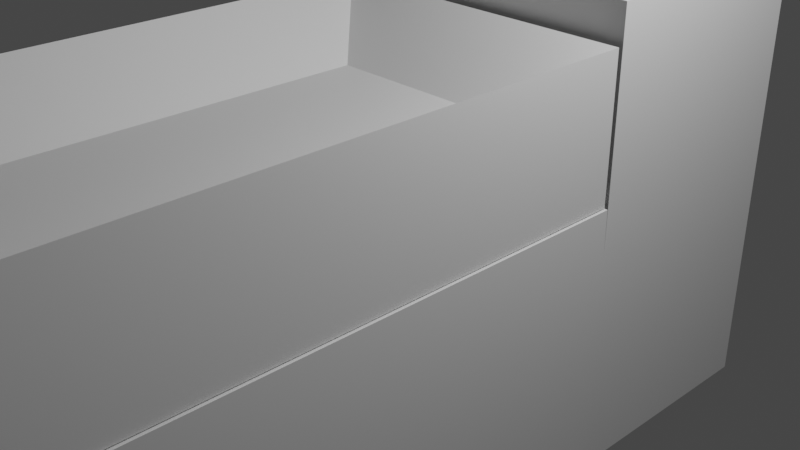 # Source: chestplate_-_Copy.blend  (saved by Blender 3.3.6; exported with 4.5.12 LTS)
import bpy
from mathutils import Matrix  # noqa: F401  (used for matrix-valued properties, if any)

bpy.ops.wm.read_factory_settings(use_empty=True)
scene = bpy.context.scene
scene.name = 'Scene'

# ---- collections
col_collection = bpy.data.collections.new('Collection'); scene.collection.children.link(col_collection)

# ---- materials (node trees are filled in below, after node groups)
mat_material = bpy.data.materials.new('Material')
mat_material.alpha_threshold = 0.0
mat_material.use_transparent_shadow = False
mat_material.roughness = 0.5
mat_material.line_color = (0.0, 0.0, 0.0, 1.0)

# ---- material node trees
mat_material.use_nodes = True; mat_material.node_tree.nodes.clear()
_N = mat_material.node_tree.nodes; _L = mat_material.node_tree.links
n0 = _N.new('ShaderNodeOutputMaterial'); n0.name = 'Material Output'; n0.location = (300, 300)
n1 = _N.new('ShaderNodeBsdfPrincipled'); n1.name = 'Principled BSDF'; n1.location = (10, 300)
n1.distribution = 'GGX'
n1.subsurface_method = 'RANDOM_WALK_SKIN'
n1.inputs[3].default_value = 1.45
n1.inputs[27].default_value = (0.0, 0.0, 0.0, 1.0)
n1.inputs[28].default_value = 1.0
_L.new(n1.outputs[0], n0.inputs[0])
n0.is_active_output = True

# ---- world
world_world = bpy.data.worlds.new('World'); scene.world = world_world
world_world.use_nodes = True; world_world.node_tree.nodes.clear()
_N = world_world.node_tree.nodes; _L = world_world.node_tree.links
n0 = _N.new('ShaderNodeOutputWorld'); n0.name = 'World Output'; n0.location = (300, 300)
n1 = _N.new('ShaderNodeBackground'); n1.name = 'Background'; n1.location = (10, 300)
n1.inputs[0].default_value = (0.05088, 0.05088, 0.05088, 1.0)
_L.new(n1.outputs[0], n0.inputs[0])
n0.is_active_output = True
world_world.color = (0.05088, 0.05088, 0.05088)
world_world.use_sun_shadow = False
world_world.sun_shadow_jitter_overblur = 0.0

# ---- cameras
cam_camera = bpy.data.cameras.new('Camera')
cam_camera.clip_end = 100.0
cam_camera.ortho_scale = 7.314

# ---- lights
light_light = bpy.data.lights.new('Light', 'POINT')
light_light.transmission_factor = 0.0
light_light.energy = 1000.0
light_light.shadow_soft_size = 0.1
light_light.shadow_maximum_resolution = 0.006
light_light.use_absolute_resolution = True

# ---- meshes
me_cube = bpy.data.meshes.new('Cube')
me_cube.from_pydata([(1.782, 3.798, 2.393), (1.141, 3.305, -1.894), (1.782, 1.051, 2.393), (1.141, 1.544, -1.894), (-1.792, 3.798, 2.393), (-1.151, 3.305, -1.894), (-1.792, 1.051, 2.393), (-1.151, 1.544, -1.894), (-1.152, -7.918, -2.078), (-1.792, -8.396, 2.237), (-1.152, -6.209, -2.078), (-1.792, -5.732, 2.237), (1.142, -7.918, -2.078), (1.782, -8.396, 2.237), (1.142, -6.209, -2.078), (1.782, -5.732, 2.237), (-1.792, 3.798, -2.66), (-1.792, 1.051, -2.66), (1.782, 3.798, -2.66), (1.782, 1.051, -2.66), (-1.792, -5.732, -2.58), (-1.792, -8.396, -2.58), (1.782, -5.732, -2.58), (1.782, -8.396, -2.58), (-1.792, -5.732, -2.58), (-1.792, -8.396, -2.58), (1.782, -5.732, -2.58), (1.782, -8.396, -2.58), (-1.792, -5.732, -2.58), (-1.792, -8.396, -2.58), (1.782, -5.732, -2.58), (1.782, -8.396, -2.58), (-1.737, -5.75, -6.412), (-1.737, -5.822, 0.4234), (-1.737, 1.037, -6.412), (-1.737, 0.9653, 0.4234), (1.838, -5.75, -6.412), (1.838, -5.822, 0.4234), (1.838, 1.037, -6.412), (1.838, 0.9653, 0.4234), (-0.9304, -5.435, -6.256), (-1.839, -5.698, -5.258), (-0.9304, 0.581, -6.256), (-1.839, 0.8437, -5.258), (1.069, -5.435, -6.256), (1.732, -5.698, -5.258), (1.069, 0.581, -6.256), (1.732, 0.8437, -5.258), (-1.716, 1.367, -7.258), (-1.716, -6.221, -7.258), (1.855, 1.367, -7.258), (1.855, -6.221, -7.258), (-1.755, -5.694, 0.4351), (-1.089, -5.028, 1.296), (-1.755, 0.9514, 0.4351), (-1.089, 0.2851, 1.296), (1.811, -5.694, 0.4351), (1.145, -5.028, 1.296), (1.811, 0.9514, 0.4351), (1.145, 0.2851, 1.296), (-1.755, -5.694, 2.002), (-1.755, 0.9514, 2.002), (1.811, 0.9514, 2.002), (1.811, -5.694, 2.002)], [], [(0, 4, 6, 2), (19, 2, 6, 17), (17, 6, 4, 16), (5, 1, 3, 7), (18, 0, 2, 19), (16, 4, 0, 18), (21, 9, 11, 20), (20, 11, 15, 22), (22, 15, 13, 23), (23, 13, 9, 21), (10, 14, 12, 8), (15, 11, 9, 13), (5, 7, 17, 16), (1, 5, 16, 18), (7, 3, 19, 17), (3, 1, 18, 19), (24, 25, 21, 20), (26, 24, 20, 22), (27, 26, 22, 23), (25, 27, 23, 21), (28, 29, 25, 24), (30, 28, 24, 26), (31, 30, 26, 27), (29, 31, 27, 25), (10, 8, 29, 28), (14, 10, 28, 30), (12, 14, 30, 31), (8, 12, 31, 29), (32, 33, 35, 34), (34, 35, 39, 38), (38, 39, 37, 36), (36, 37, 33, 32), (34, 38, 36, 32), (39, 35, 33, 37), (49, 41, 43, 48), (48, 43, 47, 50), (50, 47, 45, 51), (51, 45, 41, 49), (42, 46, 44, 40), (47, 43, 41, 45), (42, 40, 49, 48), (46, 42, 48, 50), (44, 46, 50, 51), (40, 44, 51, 49), (52, 60, 61, 54), (54, 61, 62, 58), (58, 62, 63, 56), (56, 63, 60, 52), (54, 58, 56, 52), (59, 55, 53, 57), (53, 55, 61, 60), (55, 59, 62, 61), (59, 57, 63, 62), (57, 53, 60, 63)])
_uv = me_cube.uv_layers.new(name='UVMap')
_uv.uv.foreach_set('vector', [0.625, 0.5, 0.875, 0.5, 0.875, 0.75, 0.625, 0.75, 0.375, 0.75, 0.625, 0.75, 0.625, 1.0, 0.375, 1.0, 0.375, 0.0, 0.625, 0.0, 0.625, 0.25, 0.375, 0.25, 0.1699, 0.5449, 0.3301, 0.5449, 0.3301, 0.7051, 0.1699, 0.7051, 0.375, 0.5, 0.625, 0.5, 0.625, 0.75, 0.375, 0.75, 0.375, 0.25, 0.625, 0.25, 0.625, 0.5, 0.375, 0.5, 0.375, 0.0, 0.625, 0.0, 0.625, 0.25, 0.375, 0.25, 0.375, 0.25, 0.625, 0.25, 0.625, 0.5, 0.375, 0.5, 0.375, 0.5, 0.625, 0.5, 0.625, 0.75, 0.375, 0.75, 0.375, 0.75, 0.625, 0.75, 0.625, 1.0, 0.375, 1.0, 0.1698, 0.5448, 0.3302, 0.5448, 0.3302, 0.7052, 0.1698, 0.7052, 0.625, 0.5, 0.875, 0.5, 0.875, 0.75, 0.625, 0.75, 0.1699, 0.5449, 0.1699, 0.7051, 0.125, 0.75, 0.125, 0.5, 0.3301, 0.5449, 0.1699, 0.5449, 0.125, 0.5, 0.375, 0.5, 0.1699, 0.7051, 0.3301, 0.7051, 0.375, 0.75, 0.125, 0.75, 0.3301, 0.7051, 0.3301, 0.5449, 0.375, 0.5, 0.375, 0.75, 0.125, 0.5, 0.125, 0.75, 0.125, 0.75, 0.125, 0.5, 0.375, 0.5, 0.125, 0.5, 0.125, 0.5, 0.375, 0.5, 0.375, 0.75, 0.375, 0.5, 0.375, 0.5, 0.375, 0.75, 0.125, 0.75, 0.375, 0.75, 0.375, 0.75, 0.125, 0.75, 0.125, 0.5, 0.125, 0.75, 0.125, 0.75, 0.125, 0.5, 0.375, 0.5, 0.125, 0.5, 0.125, 0.5, 0.375, 0.5, 0.375, 0.75, 0.375, 0.5, 0.375, 0.5, 0.375, 0.75, 0.125, 0.75, 0.375, 0.75, 0.375, 0.75, 0.125, 0.75, 0.1698, 0.5448, 0.1698, 0.7052, 0.125, 0.75, 0.125, 0.5, 0.3302, 0.5448, 0.1698, 0.5448, 0.125, 0.5, 0.375, 0.5, 0.3302, 0.7052, 0.3302, 0.5448, 0.375, 0.5, 0.375, 0.75, 0.1698, 0.7052, 0.3302, 0.7052, 0.375, 0.75, 0.125, 0.75, 0.375, 0.0, 0.625, 0.0, 0.625, 0.25, 0.375, 0.25, 0.375, 0.25, 0.625, 0.25, 0.625, 0.5, 0.375, 0.5, 0.375, 0.5, 0.625, 0.5, 0.625, 0.75, 0.375, 0.75, 0.375, 0.75, 0.625, 0.75, 0.625, 1.0, 0.375, 1.0, 0.125, 0.5, 0.375, 0.5, 0.375, 0.75, 0.125, 0.75, 0.625, 0.5, 0.875, 0.5, 0.875, 0.75, 0.625, 0.75, 0.375, 0.0, 0.625, 0.0, 0.625, 0.25, 0.375, 0.25, 0.375, 0.25, 0.625, 0.25, 0.625, 0.5, 0.375, 0.5, 0.375, 0.5, 0.625, 0.5, 0.625, 0.75, 0.375, 0.75, 0.375, 0.75, 0.625, 0.75, 0.625, 1.0, 0.375, 1.0, 0.18, 0.5259, 0.32, 0.5259, 0.32, 0.7241, 0.18, 0.7241, 0.625, 0.5, 0.875, 0.5, 0.875, 0.75, 0.625, 0.75, 0.18, 0.5259, 0.18, 0.7241, 0.125, 0.75, 0.125, 0.5, 0.32, 0.5259, 0.18, 0.5259, 0.125, 0.5, 0.375, 0.5, 0.32, 0.7241, 0.32, 0.5259, 0.375, 0.5, 0.375, 0.75, 0.18, 0.7241, 0.32, 0.7241, 0.375, 0.75, 0.125, 0.75, 0.375, 0.0, 0.625, 0.0, 0.625, 0.25, 0.375, 0.25, 0.375, 0.25, 0.625, 0.25, 0.625, 0.5, 0.375, 0.5, 0.375, 0.5, 0.625, 0.5, 0.625, 0.75, 0.375, 0.75, 0.375, 0.75, 0.625, 0.75, 0.625, 1.0, 0.375, 1.0, 0.125, 0.5, 0.375, 0.5, 0.375, 0.75, 0.125, 0.75, 0.6717, 0.5251, 0.8283, 0.5251, 0.8283, 0.7249, 0.6717, 0.7249, 0.8283, 0.7249, 0.8283, 0.5251, 0.875, 0.5, 0.875, 0.75, 0.8283, 0.5251, 0.6717, 0.5251, 0.625, 0.5, 0.875, 0.5, 0.6717, 0.5251, 0.6717, 0.7249, 0.625, 0.75, 0.625, 0.5, 0.6717, 0.7249, 0.8283, 0.7249, 0.875, 0.75, 0.625, 0.75])
me_cube.materials.append(mat_material)
me_cube.use_mirror_vertex_groups = False
me_cube.update()

# ---- objects
ob_cube = bpy.data.objects.new('Cube', me_cube)
ob_light = bpy.data.objects.new('Light', light_light)
ob_camera = bpy.data.objects.new('Camera', cam_camera)

# ---- transforms, parenting, visibility, modifiers, constraints
ob_cube.location = (0.0, 0.0, 0.0)
ob_cube.lock_rotations_4d = False
ob_cube.empty_display_type = 'ARROWS'
ob_cube.lineart.crease_threshold = 0.0
ob_light.location = (4.076, 1.005, 5.904)
ob_light.rotation_euler = (0.6503, 0.05522, 1.866)
ob_light.lock_rotations_4d = False
ob_light.empty_display_type = 'ARROWS'
ob_light.color = (0.0, 0.0, 0.0, 0.0)
ob_light.lineart.crease_threshold = 0.0
ob_camera.location = (7.359, -6.926, 4.958)
ob_camera.rotation_euler = (1.109, 0.0, 0.8149)
ob_camera.lock_rotations_4d = False
ob_camera.empty_display_type = 'ARROWS'
ob_camera.color = (0.0, 0.0, 0.0, 0.0)
ob_camera.display_type = 'WIRE'
ob_camera.lineart.crease_threshold = 0.0

# ---- collection membership
col_collection.objects.link(ob_cube)
col_collection.objects.link(ob_light)
col_collection.objects.link(ob_camera)

# ---- scene / render settings (as saved in the file)
scene.camera = ob_camera
scene.frame_start = 1; scene.frame_end = 250; scene.frame_set(1)
scene.render.engine = 'BLENDER_EEVEE_NEXT'
scene.cycles.sampling_pattern = 'TABULATED_SOBOL'
scene.cycles.use_light_tree = False
scene.view_settings.view_transform = 'Filmic'
bpy.context.view_layer.update()
